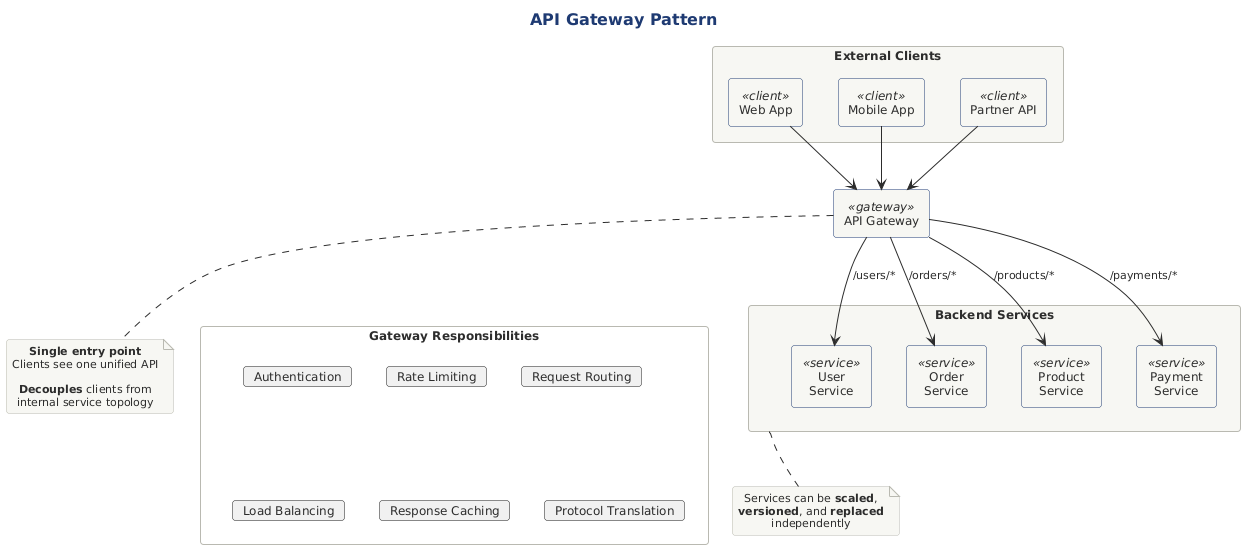

The diagram above was rendered by PlantUML. Its source (embedded in the PNG):
@startuml api-gateway-pattern
!include ../../../../../../tooling/styles/plantuml/structural/component-diagram-style.iuml

!define CLIENT #E8A838
!define GATEWAY #4A90A4
!define SERVICE #6CB0C4
!define LIGHTBG #F8F9FA


title API Gateway Pattern

rectangle "External Clients" as clients {
    component "Web App" as web <<client>>
    component "Mobile App" as mobile <<client>>
    component "Partner API" as partner <<client>>
}

component "API Gateway" as gateway <<gateway>> {
}

rectangle "Gateway Responsibilities" as resp #FFFFFF {
    card "Authentication" as auth
    card "Rate Limiting" as rate
    card "Request Routing" as route
    card "Load Balancing" as lb
    card "Response Caching" as cache
    card "Protocol Translation" as proto
}

rectangle "Backend Services" as backend {
    component "User\nService" as user <<service>>
    component "Order\nService" as order <<service>>
    component "Product\nService" as product <<service>>
    component "Payment\nService" as payment <<service>>
}

' Client connections
web -down-> gateway
mobile -down-> gateway
partner -down-> gateway

' Gateway to responsibilities (hidden links for layout)
gateway -[hidden]-> resp

' Gateway to services
gateway -down-> user : /users/*
gateway -down-> order : /orders/*
gateway -down-> product : /products/*
gateway -down-> payment : /payments/*

note bottom of gateway
  **Single entry point**
  Clients see one unified API
  
  **Decouples** clients from
  internal service topology
end note

note bottom of backend
  Services can be **scaled**,
  **versioned**, and **replaced**
  independently
end note

@enduml